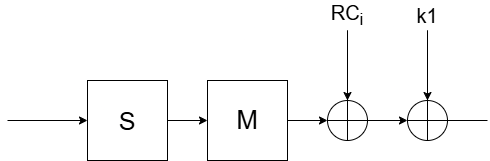

The diagram above was exported from draw.io. Its source (the exported page's mxGraphModel, read from the mxfile embedded in the PNG):
<mxGraphModel dx="1106" dy="653" grid="1" gridSize="10" guides="1" tooltips="1" connect="1" arrows="1" fold="1" page="1" pageScale="1" pageWidth="850" pageHeight="1100" math="0" shadow="0">
  <root>
    <mxCell id="0" />
    <mxCell id="1" parent="0" />
    <mxCell id="OJXzW6b_f5aH_mCdxzpB-90" edge="1" parent="1" source="OJXzW6b_f5aH_mCdxzpB-87" style="edgeStyle=orthogonalEdgeStyle;rounded=0;orthogonalLoop=1;jettySize=auto;html=1;" target="OJXzW6b_f5aH_mCdxzpB-88" value="">
      <mxGeometry relative="1" as="geometry" />
    </mxCell>
    <mxCell id="OJXzW6b_f5aH_mCdxzpB-87" parent="1" style="rounded=0;whiteSpace=wrap;html=1;" value="&lt;font style=&quot;font-size: 25px;&quot;&gt;S&lt;/font&gt;" vertex="1">
      <mxGeometry height="80" width="80" x="200" y="360" as="geometry" />
    </mxCell>
    <mxCell id="OJXzW6b_f5aH_mCdxzpB-99" edge="1" parent="1" source="OJXzW6b_f5aH_mCdxzpB-88" style="edgeStyle=orthogonalEdgeStyle;rounded=0;orthogonalLoop=1;jettySize=auto;html=1;" target="OJXzW6b_f5aH_mCdxzpB-91" value="">
      <mxGeometry relative="1" as="geometry" />
    </mxCell>
    <mxCell id="OJXzW6b_f5aH_mCdxzpB-88" parent="1" style="rounded=0;whiteSpace=wrap;html=1;" value="&lt;font style=&quot;font-size: 26px;&quot;&gt;M&lt;/font&gt;" vertex="1">
      <mxGeometry height="80" width="80" x="320" y="360" as="geometry" />
    </mxCell>
    <mxCell id="OJXzW6b_f5aH_mCdxzpB-89" edge="1" parent="1" style="endArrow=classic;html=1;rounded=0;entryX=0;entryY=0.5;entryDx=0;entryDy=0;" target="OJXzW6b_f5aH_mCdxzpB-87" value="">
      <mxGeometry height="50" relative="1" width="50" as="geometry">
        <mxPoint x="120" y="400" as="sourcePoint" />
        <mxPoint x="310" y="370" as="targetPoint" />
      </mxGeometry>
    </mxCell>
    <mxCell id="OJXzW6b_f5aH_mCdxzpB-100" edge="1" parent="1" source="OJXzW6b_f5aH_mCdxzpB-91" style="edgeStyle=orthogonalEdgeStyle;rounded=0;orthogonalLoop=1;jettySize=auto;html=1;" target="OJXzW6b_f5aH_mCdxzpB-95" value="">
      <mxGeometry relative="1" as="geometry" />
    </mxCell>
    <mxCell id="OJXzW6b_f5aH_mCdxzpB-91" parent="1" style="ellipse;whiteSpace=wrap;html=1;aspect=fixed;" value="" vertex="1">
      <mxGeometry height="40" width="40" x="440" y="380" as="geometry" />
    </mxCell>
    <mxCell id="OJXzW6b_f5aH_mCdxzpB-92" edge="1" parent="1" source="OJXzW6b_f5aH_mCdxzpB-94" style="endArrow=none;html=1;rounded=0;entryX=0.5;entryY=1;entryDx=0;entryDy=0;exitX=0.5;exitY=1;exitDx=0;exitDy=0;" target="OJXzW6b_f5aH_mCdxzpB-91" value="">
      <mxGeometry height="50" relative="1" width="50" as="geometry">
        <mxPoint x="460" y="310" as="sourcePoint" />
        <mxPoint x="920" y="520" as="targetPoint" />
      </mxGeometry>
    </mxCell>
    <mxCell id="OJXzW6b_f5aH_mCdxzpB-93" edge="1" parent="1" source="OJXzW6b_f5aH_mCdxzpB-91" style="endArrow=none;html=1;rounded=0;exitX=0;exitY=0.5;exitDx=0;exitDy=0;entryX=1;entryY=0.5;entryDx=0;entryDy=0;" target="OJXzW6b_f5aH_mCdxzpB-91" value="">
      <mxGeometry height="50" relative="1" width="50" as="geometry">
        <mxPoint x="560" y="480" as="sourcePoint" />
        <mxPoint x="610" y="430" as="targetPoint" />
      </mxGeometry>
    </mxCell>
    <mxCell id="OJXzW6b_f5aH_mCdxzpB-101" edge="1" parent="1" source="OJXzW6b_f5aH_mCdxzpB-94" style="edgeStyle=orthogonalEdgeStyle;rounded=0;orthogonalLoop=1;jettySize=auto;html=1;entryX=0.5;entryY=0;entryDx=0;entryDy=0;" target="OJXzW6b_f5aH_mCdxzpB-91">
      <mxGeometry relative="1" as="geometry" />
    </mxCell>
    <mxCell id="OJXzW6b_f5aH_mCdxzpB-94" parent="1" style="text;html=1;whiteSpace=wrap;strokeColor=none;fillColor=none;align=center;verticalAlign=middle;rounded=0;" value="&lt;span style=&quot;font-size: 20px;&quot;&gt;RC&lt;sub&gt;i&lt;/sub&gt;&lt;/span&gt;" vertex="1">
      <mxGeometry height="30" width="60" x="430" y="280" as="geometry" />
    </mxCell>
    <mxCell id="OJXzW6b_f5aH_mCdxzpB-95" parent="1" style="ellipse;whiteSpace=wrap;html=1;aspect=fixed;" value="" vertex="1">
      <mxGeometry height="40" width="40" x="520" y="380" as="geometry" />
    </mxCell>
    <mxCell id="OJXzW6b_f5aH_mCdxzpB-96" edge="1" parent="1" source="OJXzW6b_f5aH_mCdxzpB-98" style="endArrow=none;html=1;rounded=0;entryX=0.5;entryY=1;entryDx=0;entryDy=0;exitX=0.5;exitY=1;exitDx=0;exitDy=0;" target="OJXzW6b_f5aH_mCdxzpB-95" value="">
      <mxGeometry height="50" relative="1" width="50" as="geometry">
        <mxPoint x="540" y="310" as="sourcePoint" />
        <mxPoint x="1000" y="520" as="targetPoint" />
      </mxGeometry>
    </mxCell>
    <mxCell id="OJXzW6b_f5aH_mCdxzpB-97" edge="1" parent="1" source="OJXzW6b_f5aH_mCdxzpB-95" style="endArrow=none;html=1;rounded=0;exitX=0;exitY=0.5;exitDx=0;exitDy=0;" value="">
      <mxGeometry height="50" relative="1" width="50" as="geometry">
        <mxPoint x="640" y="480" as="sourcePoint" />
        <mxPoint x="600" y="400" as="targetPoint" />
      </mxGeometry>
    </mxCell>
    <mxCell id="OJXzW6b_f5aH_mCdxzpB-102" edge="1" parent="1" source="OJXzW6b_f5aH_mCdxzpB-98" style="edgeStyle=orthogonalEdgeStyle;rounded=0;orthogonalLoop=1;jettySize=auto;html=1;">
      <mxGeometry relative="1" as="geometry">
        <mxPoint x="540" y="379.9999999999998" as="targetPoint" />
      </mxGeometry>
    </mxCell>
    <mxCell id="OJXzW6b_f5aH_mCdxzpB-98" parent="1" style="text;html=1;whiteSpace=wrap;strokeColor=none;fillColor=none;align=center;verticalAlign=middle;rounded=0;" value="&lt;span style=&quot;font-size: 20px;&quot;&gt;k1&lt;/span&gt;" vertex="1">
      <mxGeometry height="30" width="60" x="510" y="280" as="geometry" />
    </mxCell>
  </root>
</mxGraphModel>